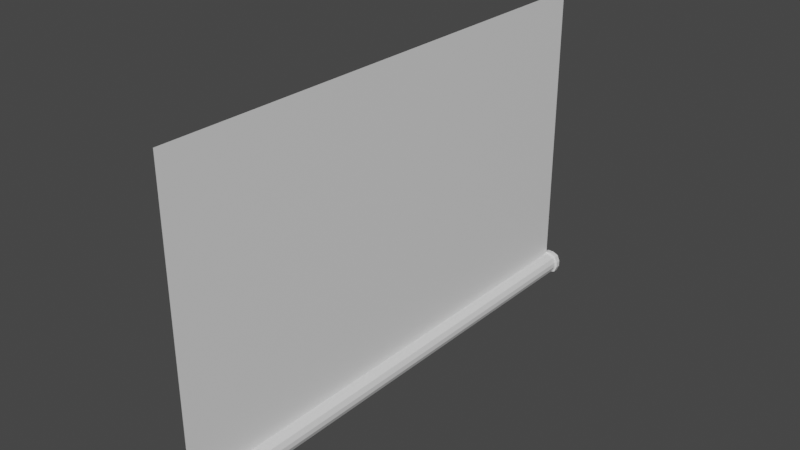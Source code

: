 # Source: mapa.blend  (saved by Blender 2.83.19; exported with 4.5.12 LTS)
import bpy
from mathutils import Matrix  # noqa: F401  (used for matrix-valued properties, if any)

bpy.ops.wm.read_factory_settings(use_empty=True)
scene = bpy.context.scene
scene.name = 'Scene'

# ---- collections
col_collection = bpy.data.collections.new('Collection'); scene.collection.children.link(col_collection)

# ---- materials (node trees are filled in below, after node groups)
mat_material = bpy.data.materials.new('Material')
mat_material.alpha_threshold = 0.0
mat_material.use_transparent_shadow = False
mat_material.line_color = (0.0, 0.0, 0.0, 1.0)

# ---- material node trees
mat_material.use_nodes = True; mat_material.node_tree.nodes.clear()
_N = mat_material.node_tree.nodes; _L = mat_material.node_tree.links
n0 = _N.new('ShaderNodeOutputMaterial'); n0.name = 'Material Output'; n0.location = (300, 300)
n1 = _N.new('ShaderNodeBsdfPrincipled'); n1.name = 'Principled BSDF'; n1.location = (10, 300)
n1.distribution = 'GGX'
n1.subsurface_method = 'BURLEY'
n1.inputs[2].default_value = 0.4
n1.inputs[3].default_value = 1.45
n1.inputs[27].default_value = (0.0, 0.0, 0.0, 1.0)
n1.inputs[28].default_value = 1.0
_L.new(n1.outputs[0], n0.inputs[0])
n0.is_active_output = True

# ---- world
world_world = bpy.data.worlds.new('World'); scene.world = world_world
world_world.use_nodes = True; world_world.node_tree.nodes.clear()
_N = world_world.node_tree.nodes; _L = world_world.node_tree.links
n0 = _N.new('ShaderNodeOutputWorld'); n0.name = 'World Output'; n0.location = (300, 300)
n1 = _N.new('ShaderNodeBackground'); n1.name = 'Background'; n1.location = (10, 300)
n1.inputs[0].default_value = (0.05088, 0.05088, 0.05088, 1.0)
_L.new(n1.outputs[0], n0.inputs[0])
n0.is_active_output = True
world_world.color = (0.05088, 0.05088, 0.05088)
world_world.use_sun_shadow = False
world_world.sun_shadow_jitter_overblur = 0.0

# ---- meshes
me_cube = bpy.data.meshes.new('Cube')
me_cube.from_pydata([(-0.238, 26.06, -1.842), (-0.9868, 26.06, -1.093), (-0.7675, 26.06, -1.623), (-0.238, 26.06, 0.1579), (-0.9868, 26.06, -0.5909), (-0.7675, 26.06, -0.06141), (0.2645, 26.06, 0.1579), (1.013, 26.06, -0.5909), (0.7939, 26.06, -0.06141), (0.2645, 26.06, -1.842), (1.013, 26.06, -1.093), (0.7939, 26.06, -1.623), (0.2645, -26.06, -1.842), (1.013, -26.06, -1.093), (0.7939, -26.06, -1.623), (-0.9868, -26.06, -1.093), (-0.238, -26.06, -1.842), (-0.7675, -26.06, -1.623), (1.013, -26.06, -0.5909), (0.2645, -26.06, 0.1579), (0.7939, -26.06, -0.06141), (-0.238, -26.06, 0.1579), (-0.9868, -26.06, -0.5909), (-0.7675, -26.06, -0.06141), (0.3147, -26.06, -2.042), (0.9501, -26.06, -1.779), (1.213, -26.06, -1.144), (-1.187, -26.06, -1.144), (-0.9236, -26.06, -1.779), (-0.2883, -26.06, -2.042), (1.213, -26.06, -0.5406), (0.9501, -26.06, 0.09473), (0.3147, -26.06, 0.3579), (-0.2883, -26.06, 0.3579), (-0.9236, -26.06, 0.09473), (-1.187, -26.06, -0.5406), (0.3147, -26.56, -2.042), (0.9501, -26.56, -1.779), (1.213, -26.56, -1.144), (-1.187, -26.56, -1.144), (-0.9236, -26.56, -1.779), (-0.2883, -26.56, -2.042), (1.213, -26.56, -0.5406), (0.9501, -26.56, 0.09473), (0.3147, -26.56, 0.3579), (-0.2883, -26.56, 0.3579), (-0.9236, -26.56, 0.09473), (-1.187, -26.56, -0.5406), (-0.2883, 26.06, -2.042), (0.3147, 26.06, -2.042), (0.9501, 26.06, -1.779), (1.213, 26.06, -1.144), (1.213, 26.06, -0.5406), (0.9501, 26.06, 0.09473), (0.3147, 26.06, 0.3579), (-0.2883, 26.06, 0.3579), (-0.9236, 26.06, 0.09473), (-1.187, 26.06, -0.5406), (-1.187, 26.06, -1.144), (-0.9236, 26.06, -1.779), (-0.2883, 26.56, -2.042), (0.3147, 26.56, -2.042), (0.9501, 26.56, -1.779), (1.213, 26.56, -1.144), (1.213, 26.56, -0.5406), (0.9501, 26.56, 0.09473), (0.3147, 26.56, 0.3579), (-0.2883, 26.56, 0.3579), (-0.9236, 26.56, 0.09473), (-1.187, 26.56, -0.5406), (-1.187, 26.56, -1.144), (-0.9236, 26.56, -1.779)], [], [(19, 20, 8, 6), (14, 25, 24, 12), (9, 12, 16, 0), (17, 15, 1, 2), (4, 22, 23, 5), (3, 21, 19, 6), (20, 18, 7, 8), (22, 4, 1, 15), (3, 5, 23, 21), (13, 10, 7, 18), (13, 14, 11, 10), (14, 12, 9, 11), (16, 17, 2, 0), (0, 48, 49, 9), (34, 46, 45, 33), (12, 24, 29, 16), (13, 26, 25, 14), (19, 32, 31, 20), (15, 27, 35, 22), (23, 34, 33, 21), (20, 31, 30, 18), (17, 28, 27, 15), (21, 33, 32, 19), (22, 35, 34, 23), (18, 30, 26, 13), (16, 29, 28, 17), (41, 36, 37, 38, 42, 43, 44, 45, 46, 47, 39, 40), (29, 41, 40, 28), (27, 39, 47, 35), (25, 37, 36, 24), (35, 47, 46, 34), (31, 43, 42, 30), (33, 45, 44, 32), (26, 38, 37, 25), (30, 42, 38, 26), (32, 44, 43, 31), (28, 40, 39, 27), (24, 36, 41, 29), (50, 62, 63, 51), (3, 55, 56, 5), (7, 52, 53, 8), (2, 59, 48, 0), (9, 49, 50, 11), (5, 56, 57, 4), (8, 53, 54, 6), (11, 50, 51, 10), (4, 57, 58, 1), (6, 54, 55, 3), (10, 51, 52, 7), (1, 58, 59, 2), (61, 60, 71, 70, 69, 68, 67, 66, 65, 64, 63, 62), (57, 69, 70, 58), (54, 66, 67, 55), (51, 63, 64, 52), (58, 70, 71, 59), (48, 60, 61, 49), (55, 67, 68, 56), (52, 64, 65, 53), (59, 71, 60, 48), (49, 61, 62, 50), (56, 68, 69, 57), (53, 65, 66, 54)])
_uv = me_cube.uv_layers.new(name='UVMap')
_uv.uv.foreach_set('vector', [0.3745, 0.7418, 0.3834, 0.7418, 0.3834, 0.903, 0.3745, 0.903, 0.4944, 0.7431, 0.4971, 0.7426, 0.5015, 0.7446, 0.4981, 0.7448, 0.4007, 0.7418, 0.4007, 0.903, 0.3923, 0.903, 0.3923, 0.7418, 0.4354, 0.903, 0.4259, 0.903, 0.4259, 0.7418, 0.4354, 0.7418, 0.4176, 0.7418, 0.4176, 0.903, 0.4096, 0.903, 0.4096, 0.7418, 0.366, 0.903, 0.366, 0.7418, 0.3745, 0.7418, 0.3745, 0.903, 0.4354, 0.7418, 0.4448, 0.7418, 0.4448, 0.903, 0.4354, 0.903, 0.4176, 0.903, 0.4176, 0.7418, 0.4259, 0.7418, 0.4259, 0.903, 0.366, 0.903, 0.3571, 0.903, 0.3571, 0.7418, 0.366, 0.7418, 0.4531, 0.7418, 0.4531, 0.903, 0.4448, 0.903, 0.4448, 0.7418, 0.4531, 0.7418, 0.4611, 0.7418, 0.4611, 0.903, 0.4531, 0.903, 0.4096, 0.903, 0.4007, 0.903, 0.4007, 0.7418, 0.4096, 0.7418, 0.3923, 0.903, 0.3834, 0.903, 0.3834, 0.7418, 0.3923, 0.7418, 0.4981, 0.7596, 0.5015, 0.7594, 0.5015, 0.7613, 0.4981, 0.7612, 0.5099, 0.7476, 0.5015, 0.7476, 0.5015, 0.7457, 0.5099, 0.7457, 0.4981, 0.7448, 0.5015, 0.7446, 0.5015, 0.7465, 0.4981, 0.7463, 0.4855, 0.7424, 0.4864, 0.7418, 0.4971, 0.7426, 0.4944, 0.7431, 0.4645, 0.7448, 0.4611, 0.7446, 0.4656, 0.7426, 0.4682, 0.7431, 0.4855, 0.7486, 0.4864, 0.7492, 0.4762, 0.7492, 0.4771, 0.7486, 0.4682, 0.7479, 0.4656, 0.7484, 0.4611, 0.7465, 0.4645, 0.7463, 0.4682, 0.7431, 0.4656, 0.7426, 0.4762, 0.7418, 0.4771, 0.7424, 0.4944, 0.7479, 0.4971, 0.7484, 0.4864, 0.7492, 0.4855, 0.7486, 0.4645, 0.7463, 0.4611, 0.7465, 0.4611, 0.7446, 0.4645, 0.7448, 0.4771, 0.7486, 0.4762, 0.7492, 0.4656, 0.7484, 0.4682, 0.7479, 0.4771, 0.7424, 0.4762, 0.7418, 0.4864, 0.7418, 0.4855, 0.7424, 0.4981, 0.7463, 0.5015, 0.7465, 0.4971, 0.7484, 0.4944, 0.7479, 0.5015, 0.7669, 0.5015, 0.7687, 0.4971, 0.7707, 0.4864, 0.7715, 0.4762, 0.7715, 0.4656, 0.7707, 0.4611, 0.7687, 0.4611, 0.7669, 0.4656, 0.7649, 0.4762, 0.7641, 0.4864, 0.7641, 0.4971, 0.7649, 0.5015, 0.7514, 0.5099, 0.7514, 0.5099, 0.7534, 0.5015, 0.7534, 0.5099, 0.7439, 0.5183, 0.7439, 0.5183, 0.7457, 0.5099, 0.7457, 0.5015, 0.7476, 0.5099, 0.7476, 0.5099, 0.7496, 0.5015, 0.7496, 0.5099, 0.7457, 0.5183, 0.7457, 0.5183, 0.7475, 0.5099, 0.7475, 0.5099, 0.7707, 0.5015, 0.7707, 0.5015, 0.7686, 0.5099, 0.7686, 0.5099, 0.7457, 0.5015, 0.7457, 0.5015, 0.7438, 0.5099, 0.7438, 0.5099, 0.7668, 0.5015, 0.7668, 0.5015, 0.765, 0.5099, 0.765, 0.5099, 0.7686, 0.5015, 0.7686, 0.5015, 0.7668, 0.5099, 0.7668, 0.5099, 0.7438, 0.5015, 0.7438, 0.5015, 0.7418, 0.5099, 0.7418, 0.5099, 0.7418, 0.5183, 0.7418, 0.5183, 0.7439, 0.5099, 0.7439, 0.5015, 0.7496, 0.5099, 0.7496, 0.5099, 0.7514, 0.5015, 0.7514, 0.5183, 0.7532, 0.5099, 0.7532, 0.5099, 0.7514, 0.5183, 0.7514, 0.4645, 0.7596, 0.4611, 0.7594, 0.4656, 0.7575, 0.4682, 0.758, 0.4771, 0.7635, 0.4762, 0.7641, 0.4656, 0.7633, 0.4682, 0.7628, 0.4944, 0.758, 0.4971, 0.7575, 0.5015, 0.7594, 0.4981, 0.7596, 0.4981, 0.7612, 0.5015, 0.7613, 0.4971, 0.7633, 0.4944, 0.7628, 0.4682, 0.758, 0.4656, 0.7575, 0.4762, 0.7567, 0.4771, 0.7573, 0.4682, 0.7628, 0.4656, 0.7633, 0.4611, 0.7613, 0.4645, 0.7612, 0.4944, 0.7628, 0.4971, 0.7633, 0.4864, 0.7641, 0.4855, 0.7635, 0.4771, 0.7573, 0.4762, 0.7567, 0.4864, 0.7567, 0.4855, 0.7573, 0.4645, 0.7612, 0.4611, 0.7613, 0.4611, 0.7594, 0.4645, 0.7596, 0.4855, 0.7635, 0.4864, 0.7641, 0.4762, 0.7641, 0.4771, 0.7635, 0.4855, 0.7573, 0.4864, 0.7567, 0.4971, 0.7575, 0.4944, 0.758, 0.5015, 0.752, 0.5015, 0.7539, 0.4971, 0.7559, 0.4864, 0.7567, 0.4762, 0.7567, 0.4656, 0.7559, 0.4611, 0.7539, 0.4611, 0.752, 0.4656, 0.7501, 0.4762, 0.7492, 0.4864, 0.7492, 0.4971, 0.7501, 0.5183, 0.7571, 0.5099, 0.7571, 0.5099, 0.7553, 0.5183, 0.7553, 0.5015, 0.7612, 0.5099, 0.7612, 0.5099, 0.763, 0.5015, 0.763, 0.5183, 0.7514, 0.5099, 0.7514, 0.5099, 0.7496, 0.5183, 0.7496, 0.5183, 0.7553, 0.5099, 0.7553, 0.5099, 0.7532, 0.5183, 0.7532, 0.5099, 0.7572, 0.5015, 0.7572, 0.5015, 0.7554, 0.5099, 0.7554, 0.5015, 0.763, 0.5099, 0.763, 0.5099, 0.765, 0.5015, 0.765, 0.5183, 0.7496, 0.5099, 0.7496, 0.5099, 0.7475, 0.5183, 0.7475, 0.5099, 0.7592, 0.5015, 0.7592, 0.5015, 0.7572, 0.5099, 0.7572, 0.5099, 0.7554, 0.5015, 0.7554, 0.5015, 0.7534, 0.5099, 0.7534, 0.5183, 0.7589, 0.5099, 0.7589, 0.5099, 0.7571, 0.5183, 0.7571, 0.5015, 0.7592, 0.5099, 0.7592, 0.5099, 0.7612, 0.5015, 0.7612])
me_cube.materials.append(mat_material)
me_cube.use_remesh_preserve_volume = False
me_cube.use_remesh_preserve_attributes = False
me_cube.use_mirror_vertex_groups = False
me_cube.update()
me_cube_001 = bpy.data.meshes.new('Cube.001')
me_cube_001.from_pydata([(-0.238, 26.06, 0.1579), (-0.238, -26.06, 0.1579), (-0.238, 26.06, 30.16), (-0.238, -26.06, 30.16)], [], [(1, 3, 2, 0)])
_uv = me_cube_001.uv_layers.new(name='UVMap')
_uv.uv.foreach_set('vector', [0.5757, 0.0, 0.0, 0.0, 0.0, 1.0, 0.5757, 1.0])
me_cube_001.materials.append(mat_material)
me_cube_001.use_remesh_preserve_volume = False
me_cube_001.use_remesh_preserve_attributes = False
me_cube_001.use_mirror_vertex_groups = False
me_cube_001.update()

# ---- objects
ob_dynks = bpy.data.objects.new('Dynks', me_cube)
ob_ekran = bpy.data.objects.new('Ekran', me_cube_001)

# ---- transforms, parenting, visibility, modifiers, constraints
ob_dynks.location = (-0.01322, 2.895, 0.8421)
ob_dynks.lock_rotations_4d = False
ob_dynks.empty_display_type = 'ARROWS'
ob_dynks.lineart.crease_threshold = 0.0
ob_ekran.location = (-0.01322, 2.895, 0.8421)
ob_ekran.lock_rotations_4d = False
ob_ekran.empty_display_type = 'ARROWS'
ob_ekran.lineart.crease_threshold = 0.0

# ---- collection membership
col_collection.objects.link(ob_dynks)
col_collection.objects.link(ob_ekran)

# ---- scene / render settings (as saved in the file)
scene.frame_start = 1; scene.frame_end = 250; scene.frame_set(1)
scene.render.engine = 'BLENDER_EEVEE_NEXT'
scene.cycles.samples = 128
scene.cycles.sampling_pattern = 'TABULATED_SOBOL'
scene.cycles.use_adaptive_sampling = False
scene.cycles.use_light_tree = False
scene.view_settings.view_transform = 'Filmic'
bpy.context.view_layer.update()

# ---- added for rendering (the .blend has no active camera and no usable light): camera, sun
cam_auto = bpy.data.cameras.new('AutoCamera')
cam_auto.lens = 50.0
cam_auto.sensor_width = 36.0
cam_auto.clip_end = 1009.27
ob_auto_camera = bpy.data.objects.new('AutoCamera', cam_auto)
scene.collection.objects.link(ob_auto_camera)
ob_auto_camera.location = (57.5086, -66.1152, 60.9069)
ob_auto_camera.rotation_euler = (1.09748, -7.21219e-08, 0.694738)
scene.camera = ob_auto_camera
light_auto_sun = bpy.data.lights.new('AutoSun', 'SUN')
light_auto_sun.energy = 3.0
light_auto_sun.angle = 0.0523599
ob_auto_sun = bpy.data.objects.new('AutoSun', light_auto_sun)
scene.collection.objects.link(ob_auto_sun)
ob_auto_sun.rotation_euler = (0.872665, 0.174533, 0.523599)
bpy.context.view_layer.update()
